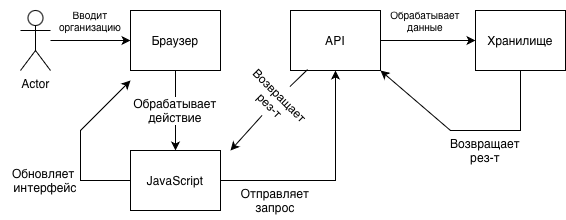

The diagram above was exported from draw.io. Its source (the exported page's mxGraphModel, read from the mxfile embedded in the PNG):
<mxGraphModel dx="1203" dy="671" grid="1" gridSize="10" guides="1" tooltips="1" connect="1" arrows="1" fold="1" page="1" pageScale="1" pageWidth="827" pageHeight="1169" math="0" shadow="0">
  <root>
    <mxCell id="0" />
    <mxCell id="1" parent="0" />
    <mxCell id="3_Y3_CstgCQozGRrj3VR-1" parent="1" style="shape=umlActor;verticalLabelPosition=bottom;verticalAlign=top;html=1;outlineConnect=0;strokeWidth=1;" value="Actor" vertex="1">
      <mxGeometry height="60" width="30" x="130" y="210" as="geometry" />
    </mxCell>
    <mxCell id="3_Y3_CstgCQozGRrj3VR-2" edge="1" parent="1" source="3_Y3_CstgCQozGRrj3VR-3" style="edgeStyle=orthogonalEdgeStyle;rounded=0;orthogonalLoop=1;jettySize=auto;html=1;strokeWidth=1;" target="3_Y3_CstgCQozGRrj3VR-6" value="">
      <mxGeometry relative="1" as="geometry" />
    </mxCell>
    <mxCell id="3_Y3_CstgCQozGRrj3VR-3" parent="1" style="rounded=0;whiteSpace=wrap;html=1;strokeWidth=1;" value="" vertex="1">
      <mxGeometry height="60" width="90" x="240" y="210" as="geometry" />
    </mxCell>
    <mxCell id="3_Y3_CstgCQozGRrj3VR-4" parent="1" style="text;html=1;whiteSpace=wrap;strokeColor=none;fillColor=none;align=center;verticalAlign=middle;rounded=0;autosize=1;resizable=0;strokeWidth=1;" value="Браузер" vertex="1">
      <mxGeometry height="30" width="70" x="250" y="225" as="geometry" />
    </mxCell>
    <mxCell id="3_Y3_CstgCQozGRrj3VR-5" edge="1" parent="1" source="3_Y3_CstgCQozGRrj3VR-6" style="edgeStyle=orthogonalEdgeStyle;rounded=0;orthogonalLoop=1;jettySize=auto;html=1;strokeWidth=1;" target="3_Y3_CstgCQozGRrj3VR-9" value="">
      <mxGeometry relative="1" as="geometry" />
    </mxCell>
    <mxCell id="3_Y3_CstgCQozGRrj3VR-6" parent="1" style="rounded=0;whiteSpace=wrap;html=1;strokeWidth=1;" value="" vertex="1">
      <mxGeometry height="60" width="90" x="240" y="350" as="geometry" />
    </mxCell>
    <mxCell id="3_Y3_CstgCQozGRrj3VR-7" parent="1" style="text;html=1;whiteSpace=wrap;strokeColor=none;fillColor=none;align=center;verticalAlign=middle;rounded=0;autosize=1;resizable=0;strokeWidth=1;" value="JavaScript" vertex="1">
      <mxGeometry height="30" width="80" x="245" y="365" as="geometry" />
    </mxCell>
    <mxCell id="3_Y3_CstgCQozGRrj3VR-8" edge="1" parent="1" source="3_Y3_CstgCQozGRrj3VR-9" style="edgeStyle=orthogonalEdgeStyle;rounded=0;orthogonalLoop=1;jettySize=auto;html=1;strokeWidth=1;" target="3_Y3_CstgCQozGRrj3VR-11" value="">
      <mxGeometry relative="1" as="geometry" />
    </mxCell>
    <mxCell id="3_Y3_CstgCQozGRrj3VR-9" parent="1" style="rounded=0;whiteSpace=wrap;html=1;strokeWidth=1;" value="" vertex="1">
      <mxGeometry height="60" width="90" x="400" y="210" as="geometry" />
    </mxCell>
    <mxCell id="3_Y3_CstgCQozGRrj3VR-10" parent="1" style="text;html=1;whiteSpace=wrap;strokeColor=none;fillColor=none;align=center;verticalAlign=middle;rounded=0;autosize=1;resizable=0;strokeWidth=1;" value="API" vertex="1">
      <mxGeometry height="30" width="40" x="425" y="225" as="geometry" />
    </mxCell>
    <mxCell id="3_Y3_CstgCQozGRrj3VR-11" parent="1" style="rounded=0;whiteSpace=wrap;html=1;strokeWidth=1;" value="" vertex="1">
      <mxGeometry height="60" width="90" x="585" y="210" as="geometry" />
    </mxCell>
    <mxCell id="3_Y3_CstgCQozGRrj3VR-12" parent="1" style="text;html=1;whiteSpace=wrap;strokeColor=none;fillColor=none;align=center;verticalAlign=middle;rounded=0;autosize=1;resizable=0;strokeWidth=1;" value="Хранилище" vertex="1">
      <mxGeometry height="30" width="90" x="585" y="225" as="geometry" />
    </mxCell>
    <mxCell id="3_Y3_CstgCQozGRrj3VR-13" edge="1" parent="1" source="3_Y3_CstgCQozGRrj3VR-1" style="endArrow=classic;html=1;rounded=0;entryX=0;entryY=0.5;entryDx=0;entryDy=0;strokeWidth=1;" target="3_Y3_CstgCQozGRrj3VR-3" value="">
      <mxGeometry height="50" relative="1" width="50" as="geometry">
        <mxPoint x="370" y="360" as="sourcePoint" />
        <mxPoint x="420" y="310" as="targetPoint" />
      </mxGeometry>
    </mxCell>
    <mxCell id="3_Y3_CstgCQozGRrj3VR-14" parent="1" style="text;html=1;whiteSpace=wrap;strokeColor=none;fillColor=none;align=center;verticalAlign=middle;rounded=0;autosize=1;resizable=0;fontSize=10;strokeWidth=1;" value="Вводит&lt;div&gt;организацию&lt;/div&gt;" vertex="1">
      <mxGeometry height="40" width="90" x="155" y="200" as="geometry" />
    </mxCell>
    <mxCell id="3_Y3_CstgCQozGRrj3VR-15" parent="1" style="text;html=1;whiteSpace=wrap;strokeColor=none;fillColor=none;align=center;verticalAlign=middle;rounded=0;autosize=1;resizable=0;labelBackgroundColor=default;strokeWidth=1;" value="Обрабатывает&lt;div&gt;действие&lt;/div&gt;" vertex="1">
      <mxGeometry height="40" width="110" x="230" y="290" as="geometry" />
    </mxCell>
    <mxCell id="3_Y3_CstgCQozGRrj3VR-16" parent="1" style="text;html=1;whiteSpace=wrap;strokeColor=none;fillColor=none;align=center;verticalAlign=middle;rounded=0;autosize=1;resizable=0;strokeWidth=1;" value="Отправляет&lt;div&gt;запрос&lt;/div&gt;" vertex="1">
      <mxGeometry height="40" width="90" x="340" y="380" as="geometry" />
    </mxCell>
    <mxCell id="3_Y3_CstgCQozGRrj3VR-17" parent="1" style="text;html=1;whiteSpace=wrap;strokeColor=none;fillColor=none;align=center;verticalAlign=middle;rounded=0;autosize=1;resizable=0;fontSize=10;strokeWidth=1;" value="Обрабатывает&lt;div&gt;данные&lt;/div&gt;" vertex="1">
      <mxGeometry height="40" width="90" x="490" y="200" as="geometry" />
    </mxCell>
    <mxCell id="3_Y3_CstgCQozGRrj3VR-18" edge="1" parent="1" source="3_Y3_CstgCQozGRrj3VR-11" style="endArrow=classic;html=1;rounded=0;exitX=0.5;exitY=1;exitDx=0;exitDy=0;entryX=1;entryY=1;entryDx=0;entryDy=0;strokeWidth=1;" target="3_Y3_CstgCQozGRrj3VR-9" value="">
      <mxGeometry height="50" relative="1" width="50" as="geometry">
        <Array as="points">
          <mxPoint x="630" y="330" />
          <mxPoint x="560" y="330" />
        </Array>
        <mxPoint x="370" y="360" as="sourcePoint" />
        <mxPoint x="490" y="280" as="targetPoint" />
      </mxGeometry>
    </mxCell>
    <mxCell id="3_Y3_CstgCQozGRrj3VR-19" parent="1" style="text;html=1;whiteSpace=wrap;strokeColor=none;fillColor=none;align=center;verticalAlign=middle;rounded=0;autosize=1;resizable=0;strokeWidth=1;" value="Возвращает&lt;div&gt;рез-т&lt;/div&gt;" vertex="1">
      <mxGeometry height="40" width="90" x="550" y="330" as="geometry" />
    </mxCell>
    <mxCell id="3_Y3_CstgCQozGRrj3VR-20" edge="1" parent="1" source="3_Y3_CstgCQozGRrj3VR-22" style="endArrow=classic;html=1;rounded=0;strokeWidth=1;" value="">
      <mxGeometry height="50" relative="1" width="50" as="geometry">
        <mxPoint x="370" y="360" as="sourcePoint" />
        <mxPoint x="340" y="350" as="targetPoint" />
      </mxGeometry>
    </mxCell>
    <mxCell id="3_Y3_CstgCQozGRrj3VR-21" edge="1" parent="1" source="3_Y3_CstgCQozGRrj3VR-9" style="endArrow=none;html=1;rounded=0;exitX=0.19;exitY=0.984;exitDx=0;exitDy=0;exitPerimeter=0;startArrow=none;startFill=0;endFill=0;strokeWidth=1;" target="3_Y3_CstgCQozGRrj3VR-22" value="">
      <mxGeometry height="50" relative="1" width="50" as="geometry">
        <mxPoint x="417" y="269" as="sourcePoint" />
        <mxPoint x="340" y="350" as="targetPoint" />
      </mxGeometry>
    </mxCell>
    <mxCell id="3_Y3_CstgCQozGRrj3VR-22" parent="1" style="text;html=1;whiteSpace=wrap;strokeColor=none;fillColor=none;align=center;verticalAlign=middle;rounded=0;autosize=1;resizable=0;rotation=45;strokeWidth=1;" value="Возвращает&lt;div&gt;рез-т&lt;/div&gt;" vertex="1">
      <mxGeometry height="40" width="90" x="340" y="280" as="geometry" />
    </mxCell>
    <mxCell id="3_Y3_CstgCQozGRrj3VR-23" edge="1" parent="1" source="3_Y3_CstgCQozGRrj3VR-6" style="endArrow=classic;html=1;rounded=0;exitX=0;exitY=0.5;exitDx=0;exitDy=0;strokeWidth=1;" value="">
      <mxGeometry height="50" relative="1" width="50" as="geometry">
        <Array as="points">
          <mxPoint x="190" y="380" />
          <mxPoint x="190" y="330" />
        </Array>
        <mxPoint x="370" y="360" as="sourcePoint" />
        <mxPoint x="240" y="280" as="targetPoint" />
      </mxGeometry>
    </mxCell>
    <mxCell id="3_Y3_CstgCQozGRrj3VR-24" parent="1" style="text;html=1;whiteSpace=wrap;strokeColor=none;fillColor=none;align=center;verticalAlign=middle;rounded=0;autosize=1;resizable=0;strokeWidth=1;" value="Обновляет&amp;nbsp;&lt;div&gt;интерфейс&lt;/div&gt;" vertex="1">
      <mxGeometry height="40" width="90" x="110" y="360" as="geometry" />
    </mxCell>
  </root>
</mxGraphModel>